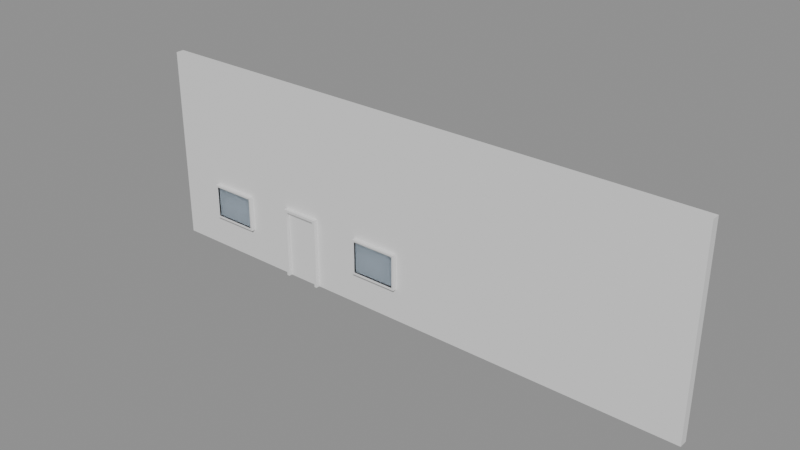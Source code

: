 # Source: e1697_after.blend  (saved by Blender 5.2.44; exported with 4.5.12 LTS)
import bpy
from mathutils import Matrix  # noqa: F401  (used for matrix-valued properties, if any)

bpy.ops.wm.read_factory_settings(use_empty=True)
scene = bpy.context.scene
scene.name = 'Scene'

# ---- materials (node trees are filled in below, after node groups)
mat_ladrillo_rojo = bpy.data.materials.new('Ladrillo_Rojo')
mat_marco_negro = bpy.data.materials.new('Marco_Negro')
mat_madera_roble = bpy.data.materials.new('Madera_Roble')
mat_vidrio = bpy.data.materials.new('Vidrio')

# ---- material node trees
mat_ladrillo_rojo.use_nodes = True; mat_ladrillo_rojo.node_tree.nodes.clear()
_N = mat_ladrillo_rojo.node_tree.nodes; _L = mat_ladrillo_rojo.node_tree.links
n0 = _N.new('ShaderNodeBsdfPrincipled'); n0.name = 'Principled BSDF'; n0.location = (-200, 100)
n0.inputs[3].default_value = 1.45
n0.inputs[10].default_value = 0.005
n1 = _N.new('ShaderNodeOutputMaterial'); n1.name = 'Material Output'; n1.location = (200, 100)
_L.new(n0.outputs[0], n1.inputs[0])
n1.is_active_output = True
mat_marco_negro.use_nodes = True; mat_marco_negro.node_tree.nodes.clear()
_N = mat_marco_negro.node_tree.nodes; _L = mat_marco_negro.node_tree.links
n0 = _N.new('ShaderNodeBsdfPrincipled'); n0.name = 'Principled BSDF'; n0.location = (-200, 100)
n0.inputs[3].default_value = 1.45
n0.inputs[10].default_value = 0.005
n1 = _N.new('ShaderNodeOutputMaterial'); n1.name = 'Material Output'; n1.location = (200, 100)
_L.new(n0.outputs[0], n1.inputs[0])
n1.is_active_output = True
mat_madera_roble.use_nodes = True; mat_madera_roble.node_tree.nodes.clear()
_N = mat_madera_roble.node_tree.nodes; _L = mat_madera_roble.node_tree.links
n0 = _N.new('ShaderNodeBsdfPrincipled'); n0.name = 'Principled BSDF'; n0.location = (-200, 100)
n0.inputs[3].default_value = 1.45
n0.inputs[10].default_value = 0.005
n1 = _N.new('ShaderNodeOutputMaterial'); n1.name = 'Material Output'; n1.location = (200, 100)
_L.new(n0.outputs[0], n1.inputs[0])
n1.is_active_output = True
mat_vidrio.use_nodes = True; mat_vidrio.node_tree.nodes.clear()
_N = mat_vidrio.node_tree.nodes; _L = mat_vidrio.node_tree.links
n0 = _N.new('ShaderNodeBsdfPrincipled'); n0.name = 'Principled BSDF'; n0.location = (-200, 100)
n0.inputs[0].default_value = (0.7, 0.85, 1.0, 1.0)
n0.inputs[2].default_value = 0.05
n0.inputs[3].default_value = 1.45
n0.inputs[10].default_value = 0.005
n0.inputs[18].default_value = 1.0
n1 = _N.new('ShaderNodeOutputMaterial'); n1.name = 'Material Output'; n1.location = (200, 100)
_L.new(n0.outputs[0], n1.inputs[0])
n1.is_active_output = True

# ---- meshes
me_fachadaprincipal_cuerpo_mesh = bpy.data.meshes.new('FachadaPrincipal_Cuerpo_mesh')
me_fachadaprincipal_cuerpo_mesh.from_pydata([(0.0, 0.0, 0.0), (17.28, 0.0, 0.0), (17.28, 0.25, 0.0), (0.0, 0.25, 0.0), (0.0, 0.0, 6.0), (17.28, 0.0, 6.0), (17.28, 0.25, 6.0), (0.0, 0.25, 6.0)], [], [(0, 1, 2, 3), (4, 5, 6, 7), (0, 1, 5, 4), (1, 2, 6, 5), (2, 3, 7, 6), (3, 0, 4, 7)])
me_fachadaprincipal_cuerpo_mesh.materials.append(mat_ladrillo_rojo)
me_fachadaprincipal_cuerpo_mesh.update()
me_puertaentrada_jamba_izq_mesh = bpy.data.meshes.new('PuertaEntrada_Jamba_Izq_mesh')
me_puertaentrada_jamba_izq_mesh.from_pydata([(0.0, 0.0, 0.0), (0.08, 0.0, 0.0), (0.08, 0.25, 0.0), (0.0, 0.25, 0.0), (0.0, 0.0, 2.2), (0.08, 0.0, 2.2), (0.08, 0.25, 2.2), (0.0, 0.25, 2.2)], [], [(0, 1, 2, 3), (4, 5, 6, 7), (0, 1, 5, 4), (1, 2, 6, 5), (2, 3, 7, 6), (3, 0, 4, 7)])
me_puertaentrada_jamba_izq_mesh.materials.append(mat_marco_negro)
me_puertaentrada_jamba_izq_mesh.update()
me_puertaentrada_jamba_der_mesh = bpy.data.meshes.new('PuertaEntrada_Jamba_Der_mesh')
me_puertaentrada_jamba_der_mesh.from_pydata([(0.0, 0.0, 0.0), (0.08, 0.0, 0.0), (0.08, 0.25, 0.0), (0.0, 0.25, 0.0), (0.0, 0.0, 2.2), (0.08, 0.0, 2.2), (0.08, 0.25, 2.2), (0.0, 0.25, 2.2)], [], [(0, 1, 2, 3), (4, 5, 6, 7), (0, 1, 5, 4), (1, 2, 6, 5), (2, 3, 7, 6), (3, 0, 4, 7)])
me_puertaentrada_jamba_der_mesh.materials.append(mat_marco_negro)
me_puertaentrada_jamba_der_mesh.update()
me_puertaentrada_dintel_mesh = bpy.data.meshes.new('PuertaEntrada_Dintel_mesh')
me_puertaentrada_dintel_mesh.from_pydata([(0.0, 0.0, 0.0), (1.04, 0.0, 0.0), (1.04, 0.25, 0.0), (0.0, 0.25, 0.0), (0.0, 0.0, 0.08), (1.04, 0.0, 0.08), (1.04, 0.25, 0.08), (0.0, 0.25, 0.08)], [], [(0, 1, 2, 3), (4, 5, 6, 7), (0, 1, 5, 4), (1, 2, 6, 5), (2, 3, 7, 6), (3, 0, 4, 7)])
me_puertaentrada_dintel_mesh.materials.append(mat_marco_negro)
me_puertaentrada_dintel_mesh.update()
me_puertaentrada_panel_mesh = bpy.data.meshes.new('PuertaEntrada_Panel_mesh')
me_puertaentrada_panel_mesh.from_pydata([(0.0, 0.0, 0.0), (1.03, 0.0, 0.0), (1.03, 0.04, 0.0), (0.0, 0.04, 0.0), (0.0, 0.0, 2.11), (1.03, 0.0, 2.11), (1.03, 0.04, 2.11), (0.0, 0.04, 2.11)], [], [(0, 1, 2, 3), (4, 5, 6, 7), (0, 1, 5, 4), (1, 2, 6, 5), (2, 3, 7, 6), (3, 0, 4, 7)])
me_puertaentrada_panel_mesh.materials.append(mat_madera_roble)
me_puertaentrada_panel_mesh.update()
me_ventanaizq_jamba_izq_mesh = bpy.data.meshes.new('VentanaIzq_Jamba_Izq_mesh')
me_ventanaizq_jamba_izq_mesh.from_pydata([(0.0, 0.0, 0.0), (0.06, 0.0, 0.0), (0.06, 0.25, 0.0), (0.0, 0.25, 0.0), (0.0, 0.0, 1.1), (0.06, 0.0, 1.1), (0.06, 0.25, 1.1), (0.0, 0.25, 1.1)], [], [(0, 1, 2, 3), (4, 5, 6, 7), (0, 1, 5, 4), (1, 2, 6, 5), (2, 3, 7, 6), (3, 0, 4, 7)])
me_ventanaizq_jamba_izq_mesh.materials.append(mat_marco_negro)
me_ventanaizq_jamba_izq_mesh.update()
me_ventanaizq_jamba_der_mesh = bpy.data.meshes.new('VentanaIzq_Jamba_Der_mesh')
me_ventanaizq_jamba_der_mesh.from_pydata([(0.0, 0.0, 0.0), (0.06, 0.0, 0.0), (0.06, 0.25, 0.0), (0.0, 0.25, 0.0), (0.0, 0.0, 1.1), (0.06, 0.0, 1.1), (0.06, 0.25, 1.1), (0.0, 0.25, 1.1)], [], [(0, 1, 2, 3), (4, 5, 6, 7), (0, 1, 5, 4), (1, 2, 6, 5), (2, 3, 7, 6), (3, 0, 4, 7)])
me_ventanaizq_jamba_der_mesh.materials.append(mat_marco_negro)
me_ventanaizq_jamba_der_mesh.update()
me_ventanaizq_trav_inf_mesh = bpy.data.meshes.new('VentanaIzq_Trav_Inf_mesh')
me_ventanaizq_trav_inf_mesh.from_pydata([(0.0, 0.0, 0.0), (1.38, 0.0, 0.0), (1.38, 0.25, 0.0), (0.0, 0.25, 0.0), (0.0, 0.0, 0.06), (1.38, 0.0, 0.06), (1.38, 0.25, 0.06), (0.0, 0.25, 0.06)], [], [(0, 1, 2, 3), (4, 5, 6, 7), (0, 1, 5, 4), (1, 2, 6, 5), (2, 3, 7, 6), (3, 0, 4, 7)])
me_ventanaizq_trav_inf_mesh.materials.append(mat_marco_negro)
me_ventanaizq_trav_inf_mesh.update()
me_ventanaizq_trav_sup_mesh = bpy.data.meshes.new('VentanaIzq_Trav_Sup_mesh')
me_ventanaizq_trav_sup_mesh.from_pydata([(0.0, 0.0, 0.0), (1.38, 0.0, 0.0), (1.38, 0.25, 0.0), (0.0, 0.25, 0.0), (0.0, 0.0, 0.06), (1.38, 0.0, 0.06), (1.38, 0.25, 0.06), (0.0, 0.25, 0.06)], [], [(0, 1, 2, 3), (4, 5, 6, 7), (0, 1, 5, 4), (1, 2, 6, 5), (2, 3, 7, 6), (3, 0, 4, 7)])
me_ventanaizq_trav_sup_mesh.materials.append(mat_marco_negro)
me_ventanaizq_trav_sup_mesh.update()
me_ventanaizq_vidrio_1_1_mesh = bpy.data.meshes.new('VentanaIzq_Vidrio_1_1_mesh')
me_ventanaizq_vidrio_1_1_mesh.from_pydata([(0.0, 0.0, 0.0), (1.38, 0.0, 0.0), (1.38, 0.23, 0.0), (0.0, 0.23, 0.0), (0.0, 0.0, 0.98), (1.38, 0.0, 0.98), (1.38, 0.23, 0.98), (0.0, 0.23, 0.98)], [], [(0, 1, 2, 3), (4, 5, 6, 7), (0, 1, 5, 4), (1, 2, 6, 5), (2, 3, 7, 6), (3, 0, 4, 7)])
me_ventanaizq_vidrio_1_1_mesh.materials.append(mat_vidrio)
me_ventanaizq_vidrio_1_1_mesh.update()
me_ventanader_jamba_izq_mesh = bpy.data.meshes.new('VentanaDer_Jamba_Izq_mesh')
me_ventanader_jamba_izq_mesh.from_pydata([(0.0, 0.0, 0.0), (0.06, 0.0, 0.0), (0.06, 0.25, 0.0), (0.0, 0.25, 0.0), (0.0, 0.0, 1.1), (0.06, 0.0, 1.1), (0.06, 0.25, 1.1), (0.0, 0.25, 1.1)], [], [(0, 1, 2, 3), (4, 5, 6, 7), (0, 1, 5, 4), (1, 2, 6, 5), (2, 3, 7, 6), (3, 0, 4, 7)])
me_ventanader_jamba_izq_mesh.materials.append(mat_marco_negro)
me_ventanader_jamba_izq_mesh.update()
me_ventanader_jamba_der_mesh = bpy.data.meshes.new('VentanaDer_Jamba_Der_mesh')
me_ventanader_jamba_der_mesh.from_pydata([(0.0, 0.0, 0.0), (0.06, 0.0, 0.0), (0.06, 0.25, 0.0), (0.0, 0.25, 0.0), (0.0, 0.0, 1.1), (0.06, 0.0, 1.1), (0.06, 0.25, 1.1), (0.0, 0.25, 1.1)], [], [(0, 1, 2, 3), (4, 5, 6, 7), (0, 1, 5, 4), (1, 2, 6, 5), (2, 3, 7, 6), (3, 0, 4, 7)])
me_ventanader_jamba_der_mesh.materials.append(mat_marco_negro)
me_ventanader_jamba_der_mesh.update()
me_ventanader_trav_inf_mesh = bpy.data.meshes.new('VentanaDer_Trav_Inf_mesh')
me_ventanader_trav_inf_mesh.from_pydata([(0.0, 0.0, 0.0), (1.38, 0.0, 0.0), (1.38, 0.25, 0.0), (0.0, 0.25, 0.0), (0.0, 0.0, 0.06), (1.38, 0.0, 0.06), (1.38, 0.25, 0.06), (0.0, 0.25, 0.06)], [], [(0, 1, 2, 3), (4, 5, 6, 7), (0, 1, 5, 4), (1, 2, 6, 5), (2, 3, 7, 6), (3, 0, 4, 7)])
me_ventanader_trav_inf_mesh.materials.append(mat_marco_negro)
me_ventanader_trav_inf_mesh.update()
me_ventanader_trav_sup_mesh = bpy.data.meshes.new('VentanaDer_Trav_Sup_mesh')
me_ventanader_trav_sup_mesh.from_pydata([(0.0, 0.0, 0.0), (1.38, 0.0, 0.0), (1.38, 0.25, 0.0), (0.0, 0.25, 0.0), (0.0, 0.0, 0.06), (1.38, 0.0, 0.06), (1.38, 0.25, 0.06), (0.0, 0.25, 0.06)], [], [(0, 1, 2, 3), (4, 5, 6, 7), (0, 1, 5, 4), (1, 2, 6, 5), (2, 3, 7, 6), (3, 0, 4, 7)])
me_ventanader_trav_sup_mesh.materials.append(mat_marco_negro)
me_ventanader_trav_sup_mesh.update()
me_ventanader_vidrio_1_1_mesh = bpy.data.meshes.new('VentanaDer_Vidrio_1_1_mesh')
me_ventanader_vidrio_1_1_mesh.from_pydata([(0.0, 0.0, 0.0), (1.38, 0.0, 0.0), (1.38, 0.23, 0.0), (0.0, 0.23, 0.0), (0.0, 0.0, 0.98), (1.38, 0.0, 0.98), (1.38, 0.23, 0.98), (0.0, 0.23, 0.98)], [], [(0, 1, 2, 3), (4, 5, 6, 7), (0, 1, 5, 4), (1, 2, 6, 5), (2, 3, 7, 6), (3, 0, 4, 7)])
me_ventanader_vidrio_1_1_mesh.materials.append(mat_vidrio)
me_ventanader_vidrio_1_1_mesh.update()

# ---- objects
ob_fachadaprincipal = bpy.data.objects.new('FachadaPrincipal', None)
ob_fachadaprincipal_cuerpo = bpy.data.objects.new('FachadaPrincipal_Cuerpo', me_fachadaprincipal_cuerpo_mesh)
ob_puertaentrada = bpy.data.objects.new('PuertaEntrada', None)
ob_puertaentrada_jamba_izq = bpy.data.objects.new('PuertaEntrada_Jamba_Izq', me_puertaentrada_jamba_izq_mesh)
ob_puertaentrada_jamba_der = bpy.data.objects.new('PuertaEntrada_Jamba_Der', me_puertaentrada_jamba_der_mesh)
ob_puertaentrada_dintel = bpy.data.objects.new('PuertaEntrada_Dintel', me_puertaentrada_dintel_mesh)
ob_puertaentrada_panel = bpy.data.objects.new('PuertaEntrada_Panel', me_puertaentrada_panel_mesh)
ob_ventanaizq = bpy.data.objects.new('VentanaIzq', None)
ob_ventanaizq_jamba_izq = bpy.data.objects.new('VentanaIzq_Jamba_Izq', me_ventanaizq_jamba_izq_mesh)
ob_ventanaizq_jamba_der = bpy.data.objects.new('VentanaIzq_Jamba_Der', me_ventanaizq_jamba_der_mesh)
ob_ventanaizq_trav_inf = bpy.data.objects.new('VentanaIzq_Trav_Inf', me_ventanaizq_trav_inf_mesh)
ob_ventanaizq_trav_sup = bpy.data.objects.new('VentanaIzq_Trav_Sup', me_ventanaizq_trav_sup_mesh)
ob_ventanaizq_vidrio_1_1 = bpy.data.objects.new('VentanaIzq_Vidrio_1_1', me_ventanaizq_vidrio_1_1_mesh)
ob_ventanader = bpy.data.objects.new('VentanaDer', None)
ob_ventanader_jamba_izq = bpy.data.objects.new('VentanaDer_Jamba_Izq', me_ventanader_jamba_izq_mesh)
ob_ventanader_jamba_der = bpy.data.objects.new('VentanaDer_Jamba_Der', me_ventanader_jamba_der_mesh)
ob_ventanader_trav_inf = bpy.data.objects.new('VentanaDer_Trav_Inf', me_ventanader_trav_inf_mesh)
ob_ventanader_trav_sup = bpy.data.objects.new('VentanaDer_Trav_Sup', me_ventanader_trav_sup_mesh)
ob_ventanader_vidrio_1_1 = bpy.data.objects.new('VentanaDer_Vidrio_1_1', me_ventanader_vidrio_1_1_mesh)

# ---- transforms, parenting, visibility, modifiers, constraints
ob_fachadaprincipal.location = (0.0, 0.0, 0.0)
ob_fachadaprincipal.empty_display_type = 'ARROWS'
ob_fachadaprincipal_cuerpo.parent = ob_fachadaprincipal
ob_fachadaprincipal_cuerpo.location = (0.0, 0.0, 0.0)
ob_puertaentrada.location = (4.4, -0.125, 0.0)
ob_puertaentrada.empty_display_type = 'ARROWS'
ob_puertaentrada_jamba_izq.parent = ob_puertaentrada
ob_puertaentrada_jamba_izq.location = (0.0, 0.0, 0.0)
ob_puertaentrada_jamba_der.parent = ob_puertaentrada
ob_puertaentrada_jamba_der.location = (1.12, 0.0, 0.0)
ob_puertaentrada_dintel.parent = ob_puertaentrada
ob_puertaentrada_dintel.location = (0.08, 0.0, 2.12)
ob_puertaentrada_panel.parent = ob_puertaentrada
ob_puertaentrada_panel.location = (0.085, 0.105, 0.005)
ob_ventanaizq.location = (1.45, -0.125, 1.0)
ob_ventanaizq.empty_display_type = 'ARROWS'
ob_ventanaizq_jamba_izq.parent = ob_ventanaizq
ob_ventanaizq_jamba_izq.location = (0.0, 0.0, 0.0)
ob_ventanaizq_jamba_der.parent = ob_ventanaizq
ob_ventanaizq_jamba_der.location = (1.44, 0.0, 0.0)
ob_ventanaizq_trav_inf.parent = ob_ventanaizq
ob_ventanaizq_trav_inf.location = (0.06, 0.0, 0.0)
ob_ventanaizq_trav_sup.parent = ob_ventanaizq
ob_ventanaizq_trav_sup.location = (0.06, 0.0, 1.04)
ob_ventanaizq_vidrio_1_1.parent = ob_ventanaizq
ob_ventanaizq_vidrio_1_1.location = (0.06, 0.02, 0.06)
ob_ventanader.location = (7.05, -0.125, 1.0)
ob_ventanader.empty_display_type = 'ARROWS'
ob_ventanader_jamba_izq.parent = ob_ventanader
ob_ventanader_jamba_izq.location = (0.0, 0.0, 0.0)
ob_ventanader_jamba_der.parent = ob_ventanader
ob_ventanader_jamba_der.location = (1.44, 0.0, 0.0)
ob_ventanader_trav_inf.parent = ob_ventanader
ob_ventanader_trav_inf.location = (0.06, 0.0, 0.0)
ob_ventanader_trav_sup.parent = ob_ventanader
ob_ventanader_trav_sup.location = (0.06, 0.0, 1.04)
ob_ventanader_vidrio_1_1.parent = ob_ventanader
ob_ventanader_vidrio_1_1.location = (0.06, 0.02, 0.06)

# ---- collection membership
scene.collection.objects.link(ob_fachadaprincipal)
scene.collection.objects.link(ob_fachadaprincipal_cuerpo)
scene.collection.objects.link(ob_puertaentrada)
scene.collection.objects.link(ob_puertaentrada_jamba_izq)
scene.collection.objects.link(ob_puertaentrada_jamba_der)
scene.collection.objects.link(ob_puertaentrada_dintel)
scene.collection.objects.link(ob_puertaentrada_panel)
scene.collection.objects.link(ob_ventanaizq)
scene.collection.objects.link(ob_ventanaizq_jamba_izq)
scene.collection.objects.link(ob_ventanaizq_jamba_der)
scene.collection.objects.link(ob_ventanaizq_trav_inf)
scene.collection.objects.link(ob_ventanaizq_trav_sup)
scene.collection.objects.link(ob_ventanaizq_vidrio_1_1)
scene.collection.objects.link(ob_ventanader)
scene.collection.objects.link(ob_ventanader_jamba_izq)
scene.collection.objects.link(ob_ventanader_jamba_der)
scene.collection.objects.link(ob_ventanader_trav_inf)
scene.collection.objects.link(ob_ventanader_trav_sup)
scene.collection.objects.link(ob_ventanader_vidrio_1_1)

# ---- scene / render settings (as saved in the file)
scene.frame_start = 1; scene.frame_end = 250; scene.frame_set(1)
scene.render.engine = 'BLENDER_EEVEE_NEXT'
scene.render.bake_bias = 0.0
scene.render.bake_samples = 0
scene.render.compositor_device = 'GPU'
scene.eevee.use_volume_custom_range = False
scene.eevee.fast_gi_thickness_near = 0.1
scene.eevee.fast_gi_thickness_far = 0.0
scene.eevee.ray_tracing_options.screen_trace_thickness = 0.1
bpy.context.view_layer.update()

# ---- added for rendering (the .blend has no active camera and no usable light): camera, sun + grey world if the file has none
cam_auto = bpy.data.cameras.new('AutoCamera')
cam_auto.lens = 50.0
cam_auto.sensor_width = 36.0
cam_auto.clip_end = 1000.0
ob_auto_camera = bpy.data.objects.new('AutoCamera', cam_auto)
scene.collection.objects.link(ob_auto_camera)
ob_auto_camera.location = (25.5678, -20.2509, 16.5422)
ob_auto_camera.rotation_euler = (1.09748, -7.21219e-08, 0.694738)
scene.camera = ob_auto_camera
light_auto_sun = bpy.data.lights.new('AutoSun', 'SUN')
light_auto_sun.energy = 3.0
light_auto_sun.angle = 0.0523599
ob_auto_sun = bpy.data.objects.new('AutoSun', light_auto_sun)
scene.collection.objects.link(ob_auto_sun)
ob_auto_sun.rotation_euler = (0.872665, 0.174533, 0.523599)
if scene.world is None:
    world_auto = bpy.data.worlds.new('AutoWorld')
    world_auto.color = (0.3, 0.3, 0.3)
    scene.world = world_auto
bpy.context.view_layer.update()
